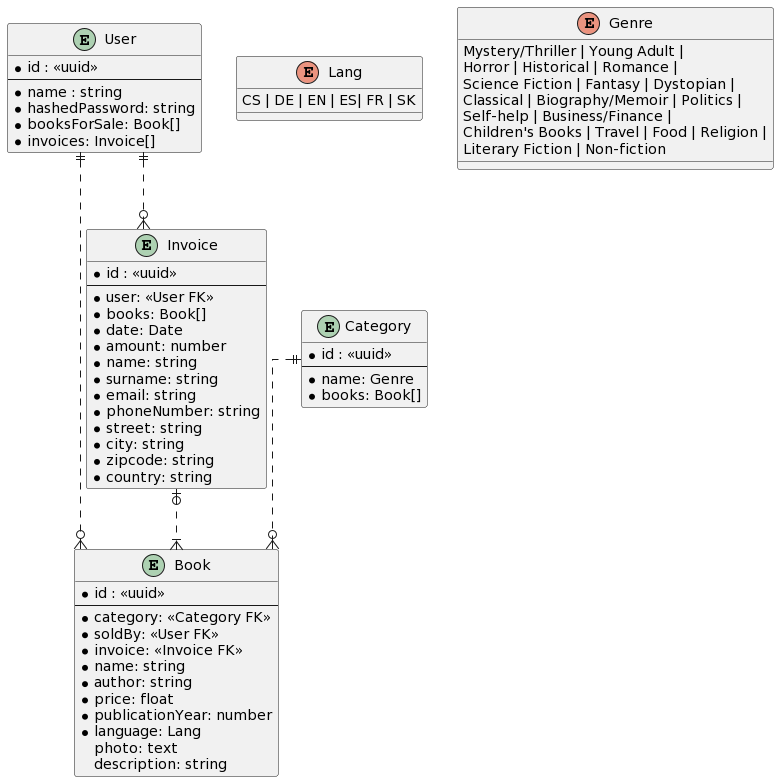

The diagram above was rendered by PlantUML. Its source (embedded in the PNG):
@startuml
skinparam linetype ortho

entity "User" {
  *id : <<uuid>>
  --
  *name : string
  *hashedPassword: string
  *booksForSale: Book[]
  *invoices: Invoice[]
}

entity "Book" {
  *id : <<uuid>>
  --
  *category: <<Category FK>>
  *soldBy: <<User FK>>
  *invoice: <<Invoice FK>>
  *name: string
  *author: string
  *price: float
  *publicationYear: number
  *language: Lang
  photo: text
  description: string
}

entity "Category" {
  *id : <<uuid>>
  --
  *name: Genre
  *books: Book[]
}

entity "Invoice" {
  *id : <<uuid>>
  --
  *user: <<User FK>>
  *books: Book[]
  *date: Date
  *amount: number
  *name: string
  *surname: string
  *email: string
  *phoneNumber: string
  *street: string
  *city: string
  *zipcode: string
  *country: string
}

enum "Lang" {
  CS | DE | EN | ES| FR | SK
}

enum "Genre" {
  Mystery/Thriller | Young Adult | 
  Horror | Historical | Romance | 
  Science Fiction | Fantasy | Dystopian |
  Classical | Biography/Memoir | Politics |
  Self-help | Business/Finance |
  Children's Books | Travel | Food | Religion |
  Literary Fiction | Non-fiction
}

Category ||..o{ Book
User ||..o{ Invoice
User ||..o{ Book
Invoice |o..|{ Book
@enduml